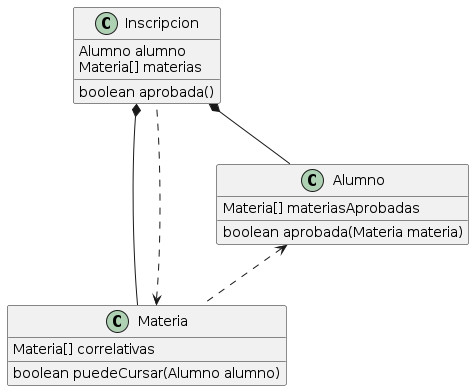

The diagram above was rendered by PlantUML. Its source (embedded in the PNG):
@startuml
class Inscripcion
Inscripcion : Alumno alumno
Inscripcion : Materia[] materias
Inscripcion : boolean aprobada()

class Materia
Materia : Materia[] correlativas
Materia : boolean puedeCursar(Alumno alumno)


class Alumno
Alumno : Materia[] materiasAprobadas
Alumno : boolean aprobada(Materia materia)

Inscripcion *-- Materia
Inscripcion *-- Alumno
Materia <.. Inscripcion
Alumno <.. Materia
@enduml